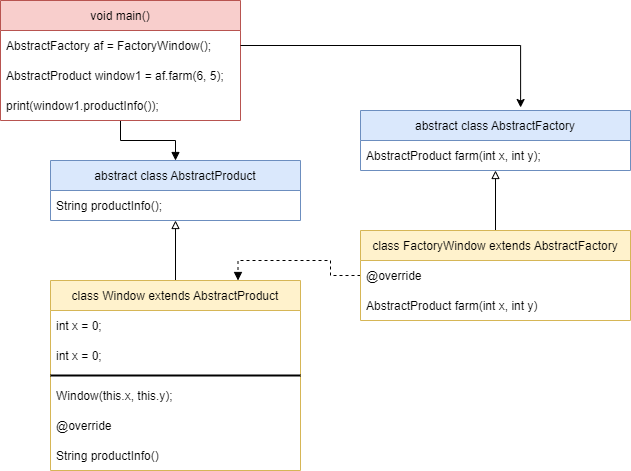

The diagram above was exported from draw.io. Its source (the exported page's mxGraphModel, read from the mxfile embedded in the PNG):
<mxGraphModel dx="782" dy="706" grid="1" gridSize="10" guides="1" tooltips="1" connect="1" arrows="1" fold="1" page="1" pageScale="1" pageWidth="827" pageHeight="1169" math="0" shadow="0">
  <root>
    <mxCell id="0" />
    <mxCell id="1" parent="0" />
    <mxCell id="Q03WwsJiPUn3WHT-1FMD-62" style="edgeStyle=orthogonalEdgeStyle;rounded=0;orthogonalLoop=1;jettySize=auto;html=1;endArrow=block;endFill=1;" edge="1" parent="1" source="Q03WwsJiPUn3WHT-1FMD-1" target="Q03WwsJiPUn3WHT-1FMD-22">
      <mxGeometry relative="1" as="geometry" />
    </mxCell>
    <mxCell id="Q03WwsJiPUn3WHT-1FMD-1" value="void main()" style="swimlane;fontStyle=0;childLayout=stackLayout;horizontal=1;startSize=30;horizontalStack=0;resizeParent=1;resizeParentMax=0;resizeLast=0;collapsible=1;marginBottom=0;fillColor=#f8cecc;strokeColor=#b85450;" vertex="1" parent="1">
      <mxGeometry x="40" width="240" height="120" as="geometry" />
    </mxCell>
    <mxCell id="Q03WwsJiPUn3WHT-1FMD-2" value="AbstractFactory af = FactoryWindow();" style="text;strokeColor=none;fillColor=none;align=left;verticalAlign=middle;spacingLeft=4;spacingRight=4;overflow=hidden;points=[[0,0.5],[1,0.5]];portConstraint=eastwest;rotatable=0;" vertex="1" parent="Q03WwsJiPUn3WHT-1FMD-1">
      <mxGeometry y="30" width="240" height="30" as="geometry" />
    </mxCell>
    <mxCell id="Q03WwsJiPUn3WHT-1FMD-3" value="AbstractProduct window1 = af.farm(6, 5);" style="text;strokeColor=none;fillColor=none;align=left;verticalAlign=middle;spacingLeft=4;spacingRight=4;overflow=hidden;points=[[0,0.5],[1,0.5]];portConstraint=eastwest;rotatable=0;" vertex="1" parent="Q03WwsJiPUn3WHT-1FMD-1">
      <mxGeometry y="60" width="240" height="30" as="geometry" />
    </mxCell>
    <mxCell id="Q03WwsJiPUn3WHT-1FMD-4" value="print(window1.productInfo());" style="text;strokeColor=none;fillColor=none;align=left;verticalAlign=middle;spacingLeft=4;spacingRight=4;overflow=hidden;points=[[0,0.5],[1,0.5]];portConstraint=eastwest;rotatable=0;" vertex="1" parent="Q03WwsJiPUn3WHT-1FMD-1">
      <mxGeometry y="90" width="240" height="30" as="geometry" />
    </mxCell>
    <mxCell id="Q03WwsJiPUn3WHT-1FMD-5" value="abstract class AbstractFactory" style="swimlane;fontStyle=0;childLayout=stackLayout;horizontal=1;startSize=30;horizontalStack=0;resizeParent=1;resizeParentMax=0;resizeLast=0;collapsible=1;marginBottom=0;fillColor=#dae8fc;strokeColor=#6c8ebf;" vertex="1" parent="1">
      <mxGeometry x="400" y="110" width="270" height="60" as="geometry">
        <mxRectangle x="470" y="120" width="190" height="30" as="alternateBounds" />
      </mxGeometry>
    </mxCell>
    <mxCell id="Q03WwsJiPUn3WHT-1FMD-6" value="AbstractProduct farm(int x, int y);" style="text;strokeColor=none;fillColor=none;align=left;verticalAlign=middle;spacingLeft=4;spacingRight=4;overflow=hidden;points=[[0,0.5],[1,0.5]];portConstraint=eastwest;rotatable=0;" vertex="1" parent="Q03WwsJiPUn3WHT-1FMD-5">
      <mxGeometry y="30" width="270" height="30" as="geometry" />
    </mxCell>
    <mxCell id="Q03WwsJiPUn3WHT-1FMD-57" style="edgeStyle=orthogonalEdgeStyle;rounded=0;orthogonalLoop=1;jettySize=auto;html=1;endArrow=block;endFill=0;" edge="1" parent="1" source="Q03WwsJiPUn3WHT-1FMD-9" target="Q03WwsJiPUn3WHT-1FMD-5">
      <mxGeometry relative="1" as="geometry" />
    </mxCell>
    <mxCell id="Q03WwsJiPUn3WHT-1FMD-60" style="edgeStyle=orthogonalEdgeStyle;rounded=0;orthogonalLoop=1;jettySize=auto;html=1;entryX=0.75;entryY=0;entryDx=0;entryDy=0;endArrow=block;endFill=1;dashed=1;" edge="1" parent="1" source="Q03WwsJiPUn3WHT-1FMD-9" target="Q03WwsJiPUn3WHT-1FMD-13">
      <mxGeometry relative="1" as="geometry" />
    </mxCell>
    <mxCell id="Q03WwsJiPUn3WHT-1FMD-9" value="class FactoryWindow extends AbstractFactory" style="swimlane;fontStyle=0;childLayout=stackLayout;horizontal=1;startSize=30;horizontalStack=0;resizeParent=1;resizeParentMax=0;resizeLast=0;collapsible=1;marginBottom=0;fillColor=#fff2cc;strokeColor=#d6b656;" vertex="1" parent="1">
      <mxGeometry x="400" y="230" width="270" height="90" as="geometry" />
    </mxCell>
    <mxCell id="Q03WwsJiPUn3WHT-1FMD-10" value="@override" style="text;strokeColor=none;fillColor=none;align=left;verticalAlign=middle;spacingLeft=4;spacingRight=4;overflow=hidden;points=[[0,0.5],[1,0.5]];portConstraint=eastwest;rotatable=0;" vertex="1" parent="Q03WwsJiPUn3WHT-1FMD-9">
      <mxGeometry y="30" width="270" height="30" as="geometry" />
    </mxCell>
    <mxCell id="Q03WwsJiPUn3WHT-1FMD-11" value="AbstractProduct farm(int x, int y)" style="text;strokeColor=none;fillColor=none;align=left;verticalAlign=middle;spacingLeft=4;spacingRight=4;overflow=hidden;points=[[0,0.5],[1,0.5]];portConstraint=eastwest;rotatable=0;" vertex="1" parent="Q03WwsJiPUn3WHT-1FMD-9">
      <mxGeometry y="60" width="270" height="30" as="geometry" />
    </mxCell>
    <mxCell id="Q03WwsJiPUn3WHT-1FMD-58" style="edgeStyle=orthogonalEdgeStyle;rounded=0;orthogonalLoop=1;jettySize=auto;html=1;endArrow=block;endFill=0;" edge="1" parent="1" source="Q03WwsJiPUn3WHT-1FMD-13" target="Q03WwsJiPUn3WHT-1FMD-22">
      <mxGeometry relative="1" as="geometry" />
    </mxCell>
    <mxCell id="Q03WwsJiPUn3WHT-1FMD-13" value="class Window extends AbstractProduct" style="swimlane;fontStyle=0;childLayout=stackLayout;horizontal=1;startSize=30;horizontalStack=0;resizeParent=1;resizeParentMax=0;resizeLast=0;collapsible=1;marginBottom=0;fillColor=#fff2cc;strokeColor=#d6b656;" vertex="1" parent="1">
      <mxGeometry x="90" y="280" width="250" height="190" as="geometry" />
    </mxCell>
    <mxCell id="Q03WwsJiPUn3WHT-1FMD-14" value="int x = 0;" style="text;strokeColor=none;fillColor=none;align=left;verticalAlign=middle;spacingLeft=4;spacingRight=4;overflow=hidden;points=[[0,0.5],[1,0.5]];portConstraint=eastwest;rotatable=0;" vertex="1" parent="Q03WwsJiPUn3WHT-1FMD-13">
      <mxGeometry y="30" width="250" height="30" as="geometry" />
    </mxCell>
    <mxCell id="Q03WwsJiPUn3WHT-1FMD-15" value="int x = 0;" style="text;strokeColor=none;fillColor=none;align=left;verticalAlign=middle;spacingLeft=4;spacingRight=4;overflow=hidden;points=[[0,0.5],[1,0.5]];portConstraint=eastwest;rotatable=0;" vertex="1" parent="Q03WwsJiPUn3WHT-1FMD-13">
      <mxGeometry y="60" width="250" height="30" as="geometry" />
    </mxCell>
    <mxCell id="Q03WwsJiPUn3WHT-1FMD-17" value="" style="line;strokeWidth=2;html=1;" vertex="1" parent="Q03WwsJiPUn3WHT-1FMD-13">
      <mxGeometry y="90" width="250" height="10" as="geometry" />
    </mxCell>
    <mxCell id="Q03WwsJiPUn3WHT-1FMD-16" value="Window(this.x, this.y);" style="text;strokeColor=none;fillColor=none;align=left;verticalAlign=middle;spacingLeft=4;spacingRight=4;overflow=hidden;points=[[0,0.5],[1,0.5]];portConstraint=eastwest;rotatable=0;" vertex="1" parent="Q03WwsJiPUn3WHT-1FMD-13">
      <mxGeometry y="100" width="250" height="30" as="geometry" />
    </mxCell>
    <mxCell id="Q03WwsJiPUn3WHT-1FMD-19" value="@override" style="text;strokeColor=none;fillColor=none;align=left;verticalAlign=middle;spacingLeft=4;spacingRight=4;overflow=hidden;points=[[0,0.5],[1,0.5]];portConstraint=eastwest;rotatable=0;" vertex="1" parent="Q03WwsJiPUn3WHT-1FMD-13">
      <mxGeometry y="130" width="250" height="30" as="geometry" />
    </mxCell>
    <mxCell id="Q03WwsJiPUn3WHT-1FMD-21" value="String productInfo()" style="text;strokeColor=none;fillColor=none;align=left;verticalAlign=middle;spacingLeft=4;spacingRight=4;overflow=hidden;points=[[0,0.5],[1,0.5]];portConstraint=eastwest;rotatable=0;" vertex="1" parent="Q03WwsJiPUn3WHT-1FMD-13">
      <mxGeometry y="160" width="250" height="30" as="geometry" />
    </mxCell>
    <mxCell id="Q03WwsJiPUn3WHT-1FMD-22" value="abstract class AbstractProduct" style="swimlane;fontStyle=0;childLayout=stackLayout;horizontal=1;startSize=30;horizontalStack=0;resizeParent=1;resizeParentMax=0;resizeLast=0;collapsible=1;marginBottom=0;fillColor=#dae8fc;strokeColor=#6c8ebf;" vertex="1" parent="1">
      <mxGeometry x="90" y="160" width="250" height="60" as="geometry" />
    </mxCell>
    <mxCell id="Q03WwsJiPUn3WHT-1FMD-23" value="String productInfo();" style="text;strokeColor=none;fillColor=none;align=left;verticalAlign=middle;spacingLeft=4;spacingRight=4;overflow=hidden;points=[[0,0.5],[1,0.5]];portConstraint=eastwest;rotatable=0;" vertex="1" parent="Q03WwsJiPUn3WHT-1FMD-22">
      <mxGeometry y="30" width="250" height="30" as="geometry" />
    </mxCell>
    <mxCell id="Q03WwsJiPUn3WHT-1FMD-27" style="edgeStyle=orthogonalEdgeStyle;rounded=0;orthogonalLoop=1;jettySize=auto;html=1;entryX=0.593;entryY=-0.05;entryDx=0;entryDy=0;entryPerimeter=0;endArrow=classic;endFill=1;" edge="1" parent="1" source="Q03WwsJiPUn3WHT-1FMD-2" target="Q03WwsJiPUn3WHT-1FMD-5">
      <mxGeometry relative="1" as="geometry" />
    </mxCell>
  </root>
</mxGraphModel>